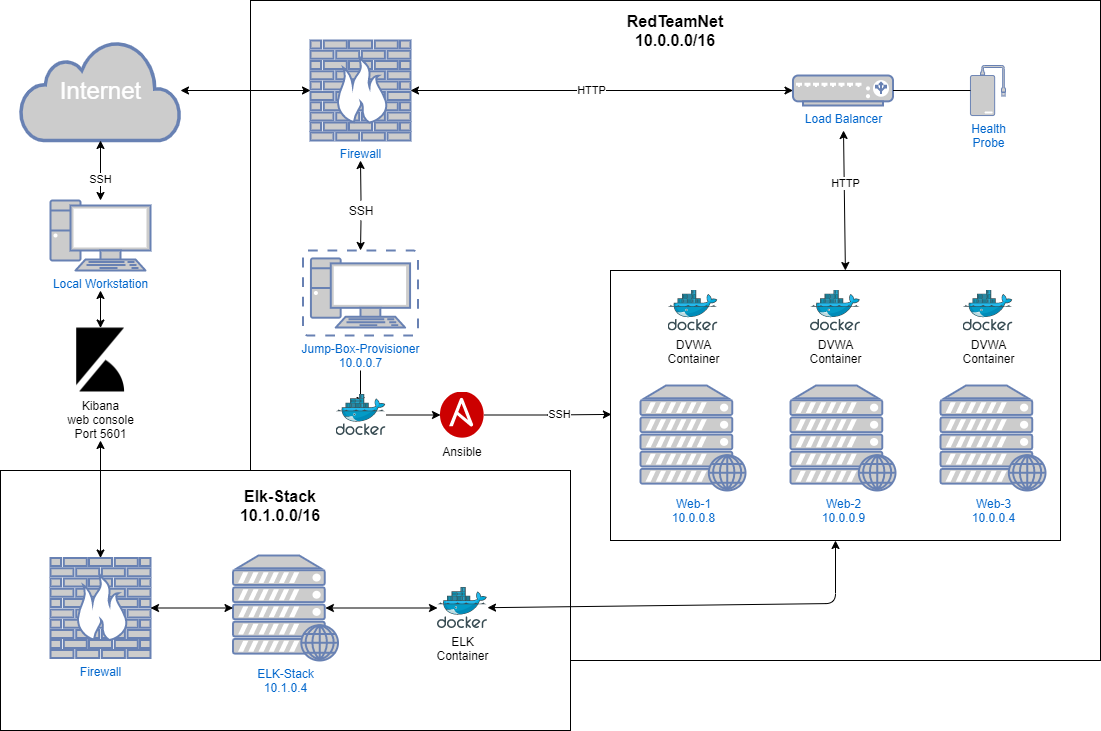

The diagram above was exported from draw.io. Its source (the exported page's mxGraphModel, read from the mxfile embedded in the PNG):
<mxGraphModel dx="1422" dy="762" grid="1" gridSize="10" guides="1" tooltips="1" connect="1" arrows="1" fold="1" page="1" pageScale="1" pageWidth="1169" pageHeight="827" math="0" shadow="0">
  <root>
    <mxCell id="0" />
    <mxCell id="1" parent="0" />
    <mxCell id="NA3h9wNwI9uJM8JYtfcE-21" value="" style="rounded=0;whiteSpace=wrap;html=1;" parent="1" vertex="1">
      <mxGeometry x="280" y="40" width="850" height="660" as="geometry" />
    </mxCell>
    <mxCell id="0hLSHDSmV_vowkwZKSVK-3" value="" style="rounded=0;whiteSpace=wrap;html=1;" vertex="1" parent="1">
      <mxGeometry x="30" y="510" width="570" height="260" as="geometry" />
    </mxCell>
    <mxCell id="NA3h9wNwI9uJM8JYtfcE-54" value="" style="rounded=0;whiteSpace=wrap;html=1;" parent="1" vertex="1">
      <mxGeometry x="640" y="310" width="450" height="270" as="geometry" />
    </mxCell>
    <mxCell id="NA3h9wNwI9uJM8JYtfcE-1" value="&lt;font style=&quot;font-size: 24px&quot;&gt;Internet&lt;/font&gt;" style="html=1;outlineConnect=0;fillColor=#CCCCCC;strokeColor=#6881B3;gradientColor=none;gradientDirection=north;strokeWidth=2;shape=mxgraph.networks.cloud;fontColor=#ffffff;" parent="1" vertex="1">
      <mxGeometry x="50" y="80" width="160" height="100" as="geometry" />
    </mxCell>
    <mxCell id="NA3h9wNwI9uJM8JYtfcE-2" value="Web-1&lt;br&gt;10.0.0.8" style="fontColor=#0066CC;verticalAlign=top;verticalLabelPosition=bottom;labelPosition=center;align=center;html=1;outlineConnect=0;fillColor=#CCCCCC;strokeColor=#6881B3;gradientColor=none;gradientDirection=north;strokeWidth=2;shape=mxgraph.networks.web_server;" parent="1" vertex="1">
      <mxGeometry x="670" y="425" width="105" height="105" as="geometry" />
    </mxCell>
    <mxCell id="NA3h9wNwI9uJM8JYtfcE-3" value="Web-3&lt;br&gt;10.0.0.4" style="fontColor=#0066CC;verticalAlign=top;verticalLabelPosition=bottom;labelPosition=center;align=center;html=1;outlineConnect=0;fillColor=#CCCCCC;strokeColor=#6881B3;gradientColor=none;gradientDirection=north;strokeWidth=2;shape=mxgraph.networks.web_server;" parent="1" vertex="1">
      <mxGeometry x="970" y="425" width="105" height="105" as="geometry" />
    </mxCell>
    <mxCell id="NA3h9wNwI9uJM8JYtfcE-4" value="Web-2&lt;br&gt;10.0.0.9" style="fontColor=#0066CC;verticalAlign=top;verticalLabelPosition=bottom;labelPosition=center;align=center;html=1;outlineConnect=0;fillColor=#CCCCCC;strokeColor=#6881B3;gradientColor=none;gradientDirection=north;strokeWidth=2;shape=mxgraph.networks.web_server;" parent="1" vertex="1">
      <mxGeometry x="820" y="425" width="105" height="105" as="geometry" />
    </mxCell>
    <mxCell id="NA3h9wNwI9uJM8JYtfcE-5" value="Firewall" style="fontColor=#0066CC;verticalAlign=top;verticalLabelPosition=bottom;labelPosition=center;align=center;html=1;outlineConnect=0;fillColor=#CCCCCC;strokeColor=#6881B3;gradientColor=none;gradientDirection=north;strokeWidth=2;shape=mxgraph.networks.firewall;" parent="1" vertex="1">
      <mxGeometry x="340" y="80" width="100" height="100" as="geometry" />
    </mxCell>
    <mxCell id="NA3h9wNwI9uJM8JYtfcE-6" value="Load Balancer" style="fontColor=#0066CC;verticalAlign=top;verticalLabelPosition=bottom;labelPosition=center;align=center;html=1;outlineConnect=0;fillColor=#CCCCCC;strokeColor=#6881B3;gradientColor=none;gradientDirection=north;strokeWidth=2;shape=mxgraph.networks.load_balancer;" parent="1" vertex="1">
      <mxGeometry x="822.5" y="115" width="100" height="30" as="geometry" />
    </mxCell>
    <mxCell id="NA3h9wNwI9uJM8JYtfcE-26" style="edgeStyle=orthogonalEdgeStyle;rounded=0;orthogonalLoop=1;jettySize=auto;html=1;" parent="1" edge="1">
      <mxGeometry relative="1" as="geometry">
        <mxPoint x="390" y="410" as="sourcePoint" />
        <mxPoint x="390" y="445" as="targetPoint" />
      </mxGeometry>
    </mxCell>
    <mxCell id="NA3h9wNwI9uJM8JYtfcE-17" value="Jump-Box-Provisioner&lt;br&gt;10.0.0.7" style="fontColor=#0066CC;verticalAlign=top;verticalLabelPosition=bottom;labelPosition=center;align=center;html=1;outlineConnect=0;fillColor=#CCCCCC;strokeColor=#6881B3;gradientColor=none;gradientDirection=north;strokeWidth=2;shape=mxgraph.networks.virtual_pc;" parent="1" vertex="1">
      <mxGeometry x="332.5" y="290" width="115" height="85" as="geometry" />
    </mxCell>
    <mxCell id="NA3h9wNwI9uJM8JYtfcE-22" value="&lt;font style=&quot;font-size: 16px&quot;&gt;&lt;b&gt;RedTeamNet&lt;br&gt;10.0.0.0/16&lt;br&gt;&lt;/b&gt;&lt;/font&gt;" style="text;html=1;strokeColor=none;fillColor=none;align=center;verticalAlign=middle;whiteSpace=wrap;rounded=0;" parent="1" vertex="1">
      <mxGeometry x="610" y="40" width="190" height="60" as="geometry" />
    </mxCell>
    <mxCell id="NA3h9wNwI9uJM8JYtfcE-27" style="edgeStyle=orthogonalEdgeStyle;rounded=0;orthogonalLoop=1;jettySize=auto;html=1;entryX=0;entryY=0.5;entryDx=0;entryDy=0;" parent="1" edge="1" target="NA3h9wNwI9uJM8JYtfcE-63" source="NA3h9wNwI9uJM8JYtfcE-64">
      <mxGeometry relative="1" as="geometry">
        <mxPoint x="410.5" y="475" as="sourcePoint" />
        <mxPoint x="480" y="475" as="targetPoint" />
      </mxGeometry>
    </mxCell>
    <mxCell id="NA3h9wNwI9uJM8JYtfcE-56" style="edgeStyle=orthogonalEdgeStyle;rounded=0;orthogonalLoop=1;jettySize=auto;html=1;entryX=0.002;entryY=0.533;entryDx=0;entryDy=0;entryPerimeter=0;exitX=1;exitY=0.5;exitDx=0;exitDy=0;" parent="1" target="NA3h9wNwI9uJM8JYtfcE-54" edge="1" source="NA3h9wNwI9uJM8JYtfcE-63">
      <mxGeometry relative="1" as="geometry">
        <mxPoint x="521" y="474.99" as="sourcePoint" />
      </mxGeometry>
    </mxCell>
    <mxCell id="NA3h9wNwI9uJM8JYtfcE-58" value="SSH" style="edgeLabel;html=1;align=center;verticalAlign=middle;resizable=0;points=[];" parent="NA3h9wNwI9uJM8JYtfcE-56" vertex="1" connectable="0">
      <mxGeometry x="0.1843" relative="1" as="geometry">
        <mxPoint as="offset" />
      </mxGeometry>
    </mxCell>
    <mxCell id="NA3h9wNwI9uJM8JYtfcE-40" value="SSH" style="text;html=1;strokeColor=none;fillColor=none;align=center;verticalAlign=middle;whiteSpace=wrap;rounded=0;" parent="1" vertex="1">
      <mxGeometry x="370.5" y="240" width="40" height="20" as="geometry" />
    </mxCell>
    <mxCell id="NA3h9wNwI9uJM8JYtfcE-45" value="" style="endArrow=classic;startArrow=classic;html=1;exitX=1;exitY=0.5;exitDx=0;exitDy=0;exitPerimeter=0;entryX=0;entryY=0.5;entryDx=0;entryDy=0;entryPerimeter=0;" parent="1" source="NA3h9wNwI9uJM8JYtfcE-5" target="NA3h9wNwI9uJM8JYtfcE-6" edge="1">
      <mxGeometry width="50" height="50" relative="1" as="geometry">
        <mxPoint x="560" y="450" as="sourcePoint" />
        <mxPoint x="610" y="400" as="targetPoint" />
      </mxGeometry>
    </mxCell>
    <mxCell id="NA3h9wNwI9uJM8JYtfcE-59" value="HTTP" style="edgeLabel;html=1;align=center;verticalAlign=middle;resizable=0;points=[];" parent="NA3h9wNwI9uJM8JYtfcE-45" vertex="1" connectable="0">
      <mxGeometry x="-0.0588" y="1" relative="1" as="geometry">
        <mxPoint as="offset" />
      </mxGeometry>
    </mxCell>
    <mxCell id="NA3h9wNwI9uJM8JYtfcE-47" value="Health&lt;br&gt;Probe" style="fontColor=#0066CC;verticalAlign=top;verticalLabelPosition=bottom;labelPosition=center;align=center;html=1;outlineConnect=0;fillColor=#CCCCCC;strokeColor=#6881B3;gradientColor=none;gradientDirection=north;strokeWidth=2;shape=mxgraph.networks.external_storage;" parent="1" vertex="1">
      <mxGeometry x="1000" y="105" width="35" height="50" as="geometry" />
    </mxCell>
    <mxCell id="NA3h9wNwI9uJM8JYtfcE-48" value="" style="endArrow=none;html=1;entryX=0;entryY=0.5;entryDx=0;entryDy=0;entryPerimeter=0;exitX=1;exitY=0.5;exitDx=0;exitDy=0;exitPerimeter=0;" parent="1" source="NA3h9wNwI9uJM8JYtfcE-6" target="NA3h9wNwI9uJM8JYtfcE-47" edge="1">
      <mxGeometry width="50" height="50" relative="1" as="geometry">
        <mxPoint x="560" y="430" as="sourcePoint" />
        <mxPoint x="610" y="380" as="targetPoint" />
      </mxGeometry>
    </mxCell>
    <mxCell id="NA3h9wNwI9uJM8JYtfcE-55" value="" style="endArrow=classic;startArrow=classic;html=1;exitX=0.522;exitY=0;exitDx=0;exitDy=0;exitPerimeter=0;" parent="1" source="NA3h9wNwI9uJM8JYtfcE-54" edge="1">
      <mxGeometry width="50" height="50" relative="1" as="geometry">
        <mxPoint x="560" y="430" as="sourcePoint" />
        <mxPoint x="873" y="170" as="targetPoint" />
      </mxGeometry>
    </mxCell>
    <mxCell id="NA3h9wNwI9uJM8JYtfcE-62" value="HTTP" style="edgeLabel;html=1;align=center;verticalAlign=middle;resizable=0;points=[];" parent="NA3h9wNwI9uJM8JYtfcE-55" vertex="1" connectable="0">
      <mxGeometry x="0.2373" y="-1" relative="1" as="geometry">
        <mxPoint as="offset" />
      </mxGeometry>
    </mxCell>
    <mxCell id="NA3h9wNwI9uJM8JYtfcE-60" value="" style="endArrow=classic;html=1;entryX=0.5;entryY=0;entryDx=0;entryDy=0;entryPerimeter=0;exitX=0.5;exitY=1;exitDx=0;exitDy=0;" parent="1" source="NA3h9wNwI9uJM8JYtfcE-40" target="NA3h9wNwI9uJM8JYtfcE-17" edge="1">
      <mxGeometry width="50" height="50" relative="1" as="geometry">
        <mxPoint x="560" y="430" as="sourcePoint" />
        <mxPoint x="610" y="380" as="targetPoint" />
      </mxGeometry>
    </mxCell>
    <mxCell id="NA3h9wNwI9uJM8JYtfcE-61" value="" style="endArrow=classic;html=1;exitX=0.5;exitY=0;exitDx=0;exitDy=0;" parent="1" source="NA3h9wNwI9uJM8JYtfcE-40" edge="1">
      <mxGeometry width="50" height="50" relative="1" as="geometry">
        <mxPoint x="560" y="430" as="sourcePoint" />
        <mxPoint x="390" y="200" as="targetPoint" />
      </mxGeometry>
    </mxCell>
    <mxCell id="NA3h9wNwI9uJM8JYtfcE-63" value="Ansible" style="shape=image;verticalLabelPosition=bottom;labelBackgroundColor=#ffffff;verticalAlign=top;aspect=fixed;imageAspect=0;image=data:image/svg+xml,(base64 omitted: 3648 chars);" parent="1" vertex="1">
      <mxGeometry x="470" y="431.5" width="44" height="46" as="geometry" />
    </mxCell>
    <mxCell id="NA3h9wNwI9uJM8JYtfcE-64" value="" style="aspect=fixed;html=1;points=[];align=center;image;fontSize=12;image=img/lib/mscae/Docker.svg;" parent="1" vertex="1">
      <mxGeometry x="365.5" y="434" width="50" height="41" as="geometry" />
    </mxCell>
    <mxCell id="NA3h9wNwI9uJM8JYtfcE-65" value="DVWA&lt;br&gt;Container" style="aspect=fixed;html=1;points=[];align=center;image;fontSize=12;image=img/lib/mscae/Docker.svg;" parent="1" vertex="1">
      <mxGeometry x="697.5" y="329.5" width="50" height="41" as="geometry" />
    </mxCell>
    <mxCell id="NA3h9wNwI9uJM8JYtfcE-66" value="DVWA&lt;br&gt;Container" style="aspect=fixed;html=1;points=[];align=center;image;fontSize=12;image=img/lib/mscae/Docker.svg;" parent="1" vertex="1">
      <mxGeometry x="840" y="329.5" width="50" height="41" as="geometry" />
    </mxCell>
    <mxCell id="NA3h9wNwI9uJM8JYtfcE-67" value="DVWA&lt;br&gt;Container" style="aspect=fixed;html=1;points=[];align=center;image;fontSize=12;image=img/lib/mscae/Docker.svg;" parent="1" vertex="1">
      <mxGeometry x="992.5" y="329.5" width="50" height="41" as="geometry" />
    </mxCell>
    <mxCell id="u449m2jXDKOBCItwZ_3--1" value="Local Workstation" style="fontColor=#0066CC;verticalAlign=top;verticalLabelPosition=bottom;labelPosition=center;align=center;html=1;outlineConnect=0;fillColor=#CCCCCC;strokeColor=#6881B3;gradientColor=none;gradientDirection=north;strokeWidth=2;shape=mxgraph.networks.pc;" parent="1" vertex="1">
      <mxGeometry x="80" y="240" width="100" height="70" as="geometry" />
    </mxCell>
    <mxCell id="u449m2jXDKOBCItwZ_3--2" value="" style="endArrow=classic;startArrow=classic;html=1;" parent="1" source="NA3h9wNwI9uJM8JYtfcE-1" target="NA3h9wNwI9uJM8JYtfcE-5" edge="1">
      <mxGeometry width="50" height="50" relative="1" as="geometry">
        <mxPoint x="240" y="150" as="sourcePoint" />
        <mxPoint x="290" y="100" as="targetPoint" />
      </mxGeometry>
    </mxCell>
    <mxCell id="u449m2jXDKOBCItwZ_3--3" value="" style="endArrow=classic;startArrow=classic;html=1;entryX=0.5;entryY=1;entryDx=0;entryDy=0;entryPerimeter=0;" parent="1" source="u449m2jXDKOBCItwZ_3--1" target="NA3h9wNwI9uJM8JYtfcE-1" edge="1">
      <mxGeometry width="50" height="50" relative="1" as="geometry">
        <mxPoint x="110" y="270" as="sourcePoint" />
        <mxPoint x="160" y="220" as="targetPoint" />
      </mxGeometry>
    </mxCell>
    <mxCell id="u449m2jXDKOBCItwZ_3--4" value="SSH" style="edgeLabel;html=1;align=center;verticalAlign=middle;resizable=0;points=[];" parent="u449m2jXDKOBCItwZ_3--3" vertex="1" connectable="0">
      <mxGeometry x="-0.2542" y="1" relative="1" as="geometry">
        <mxPoint as="offset" />
      </mxGeometry>
    </mxCell>
    <mxCell id="0hLSHDSmV_vowkwZKSVK-1" value="Kibana&lt;br&gt;web console&lt;br&gt;Port 5601" style="shape=image;html=1;verticalAlign=top;verticalLabelPosition=bottom;labelBackgroundColor=#ffffff;imageAspect=0;aspect=fixed;image=https://cdn4.iconfinder.com/data/icons/logos-brands-5/24/kibana-128.png" vertex="1" parent="1">
      <mxGeometry x="98" y="367.5" width="64" height="64" as="geometry" />
    </mxCell>
    <mxCell id="0hLSHDSmV_vowkwZKSVK-2" value="ELK-Stack&lt;br&gt;10.1.0.4&lt;br&gt;" style="fontColor=#0066CC;verticalAlign=top;verticalLabelPosition=bottom;labelPosition=center;align=center;html=1;outlineConnect=0;fillColor=#CCCCCC;strokeColor=#6881B3;gradientColor=none;gradientDirection=north;strokeWidth=2;shape=mxgraph.networks.web_server;" vertex="1" parent="1">
      <mxGeometry x="262.5" y="595" width="105" height="105" as="geometry" />
    </mxCell>
    <mxCell id="0hLSHDSmV_vowkwZKSVK-4" value="ELK&lt;br&gt;Container" style="aspect=fixed;html=1;points=[];align=center;image;fontSize=12;image=img/lib/mscae/Docker.svg;" vertex="1" parent="1">
      <mxGeometry x="467" y="627" width="50" height="41" as="geometry" />
    </mxCell>
    <mxCell id="0hLSHDSmV_vowkwZKSVK-5" value="&lt;font style=&quot;font-size: 16px&quot;&gt;&lt;b&gt;Elk-Stack&lt;br&gt;10.1.0.0/16&lt;/b&gt;&lt;/font&gt;" style="text;html=1;strokeColor=none;fillColor=none;align=center;verticalAlign=middle;whiteSpace=wrap;rounded=0;" vertex="1" parent="1">
      <mxGeometry x="260" y="520" width="100" height="50" as="geometry" />
    </mxCell>
    <mxCell id="0hLSHDSmV_vowkwZKSVK-6" value="Firewall" style="fontColor=#0066CC;verticalAlign=top;verticalLabelPosition=bottom;labelPosition=center;align=center;html=1;outlineConnect=0;fillColor=#CCCCCC;strokeColor=#6881B3;gradientColor=none;gradientDirection=north;strokeWidth=2;shape=mxgraph.networks.firewall;" vertex="1" parent="1">
      <mxGeometry x="80" y="597.5" width="100" height="100" as="geometry" />
    </mxCell>
    <mxCell id="0hLSHDSmV_vowkwZKSVK-7" value="" style="endArrow=classic;startArrow=classic;html=1;entryX=0.5;entryY=0;entryDx=0;entryDy=0;" edge="1" parent="1" target="0hLSHDSmV_vowkwZKSVK-1">
      <mxGeometry width="50" height="50" relative="1" as="geometry">
        <mxPoint x="130" y="330" as="sourcePoint" />
        <mxPoint x="70" y="345" as="targetPoint" />
      </mxGeometry>
    </mxCell>
    <mxCell id="0hLSHDSmV_vowkwZKSVK-8" value="" style="endArrow=classic;startArrow=classic;html=1;exitX=0.5;exitY=0;exitDx=0;exitDy=0;exitPerimeter=0;" edge="1" parent="1" source="0hLSHDSmV_vowkwZKSVK-6">
      <mxGeometry width="50" height="50" relative="1" as="geometry">
        <mxPoint x="210" y="460" as="sourcePoint" />
        <mxPoint x="130" y="480" as="targetPoint" />
      </mxGeometry>
    </mxCell>
    <mxCell id="0hLSHDSmV_vowkwZKSVK-9" value="" style="endArrow=classic;startArrow=classic;html=1;exitX=1;exitY=0.5;exitDx=0;exitDy=0;exitPerimeter=0;entryX=0;entryY=0.5;entryDx=0;entryDy=0;entryPerimeter=0;" edge="1" parent="1" source="0hLSHDSmV_vowkwZKSVK-6" target="0hLSHDSmV_vowkwZKSVK-2">
      <mxGeometry width="50" height="50" relative="1" as="geometry">
        <mxPoint x="200" y="670" as="sourcePoint" />
        <mxPoint x="250" y="620" as="targetPoint" />
      </mxGeometry>
    </mxCell>
    <mxCell id="0hLSHDSmV_vowkwZKSVK-10" value="" style="endArrow=classic;startArrow=classic;html=1;exitX=0.88;exitY=0.5;exitDx=0;exitDy=0;exitPerimeter=0;" edge="1" parent="1" source="0hLSHDSmV_vowkwZKSVK-2" target="0hLSHDSmV_vowkwZKSVK-4">
      <mxGeometry width="50" height="50" relative="1" as="geometry">
        <mxPoint x="390" y="670" as="sourcePoint" />
        <mxPoint x="440" y="620" as="targetPoint" />
      </mxGeometry>
    </mxCell>
    <mxCell id="0hLSHDSmV_vowkwZKSVK-11" value="" style="endArrow=classic;startArrow=classic;html=1;entryX=0.5;entryY=1;entryDx=0;entryDy=0;" edge="1" parent="1" source="0hLSHDSmV_vowkwZKSVK-4" target="NA3h9wNwI9uJM8JYtfcE-54">
      <mxGeometry width="50" height="50" relative="1" as="geometry">
        <mxPoint x="545" y="668" as="sourcePoint" />
        <mxPoint x="585" y="628" as="targetPoint" />
        <Array as="points">
          <mxPoint x="865" y="643" />
        </Array>
      </mxGeometry>
    </mxCell>
  </root>
</mxGraphModel>